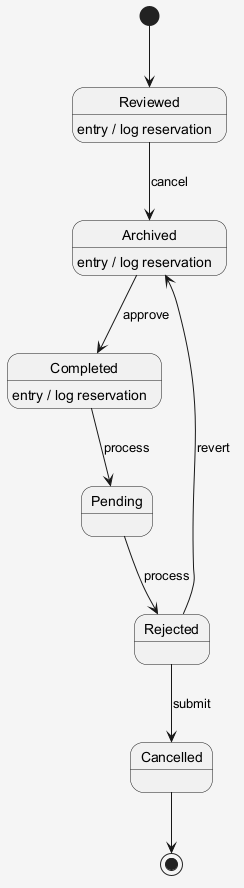

The diagram above was rendered by PlantUML. Its source (embedded in the PNG):
@startuml
skinparam shadowing false
skinparam backgroundColor #F5F5F5
[*] --> Reviewed
Reviewed --> Archived : cancel
Reviewed : entry / log reservation
Archived --> Completed : approve
Archived : entry / log reservation
Completed --> Pending : process
Completed : entry / log reservation
Pending --> Rejected : process
Rejected --> Cancelled : submit
Rejected --> Archived : revert
Cancelled --> [*]
@enduml